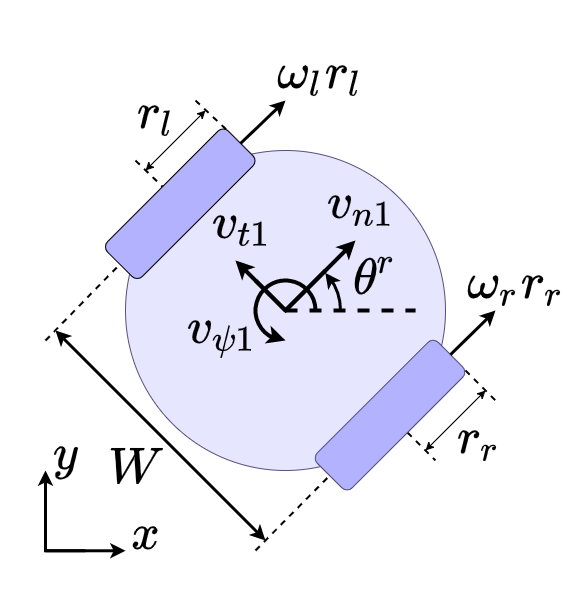

The diagram above was exported from draw.io. Its source (the exported page's mxGraphModel, read from the mxfile embedded in the PNG):
<mxGraphModel dx="981" dy="1697" grid="1" gridSize="10" guides="1" tooltips="1" connect="1" arrows="1" fold="1" page="1" pageScale="1" pageWidth="827" pageHeight="1169" math="1" shadow="0">
  <root>
    <mxCell id="0" />
    <mxCell id="1" parent="0" />
    <mxCell id="_4I1pvQWdjLaJ3k8_ePh-1" value="" style="ellipse;whiteSpace=wrap;html=1;aspect=fixed;fillColor=#e6e6ff;strokeColor=#56517e;strokeWidth=1;" parent="1" vertex="1">
      <mxGeometry x="280" y="120" width="320" height="320" as="geometry" />
    </mxCell>
    <mxCell id="_4I1pvQWdjLaJ3k8_ePh-66" value="$$\theta^r$$" style="text;html=1;align=center;verticalAlign=middle;resizable=0;points=[];autosize=1;strokeColor=none;fillColor=none;fontSize=42;" parent="1" vertex="1">
      <mxGeometry x="405" y="220" width="250" height="60" as="geometry" />
    </mxCell>
    <mxCell id="_4I1pvQWdjLaJ3k8_ePh-4" value="" style="endArrow=none;html=1;rounded=0;startArrow=none;dashed=1;strokeWidth=2;exitX=0.5;exitY=1;exitDx=0;exitDy=0;" parent="1" source="_4I1pvQWdjLaJ3k8_ePh-51" edge="1">
      <mxGeometry width="50" height="50" relative="1" as="geometry">
        <mxPoint x="564.2624094374075" y="404.01792962191985" as="sourcePoint" />
        <mxPoint x="590" y="430" as="targetPoint" />
      </mxGeometry>
    </mxCell>
    <mxCell id="_4I1pvQWdjLaJ3k8_ePh-2" value="" style="rounded=1;whiteSpace=wrap;html=1;rotation=-45;fillColor=#b2b2ff;" parent="1" vertex="1">
      <mxGeometry x="249.27" y="148.66" width="170.91" height="49.27" as="geometry" />
    </mxCell>
    <mxCell id="_4I1pvQWdjLaJ3k8_ePh-7" value="" style="endArrow=none;html=1;rounded=0;dashed=1;strokeWidth=2;" parent="1" target="_4I1pvQWdjLaJ3k8_ePh-2" edge="1">
      <mxGeometry width="50" height="50" relative="1" as="geometry">
        <mxPoint x="290" y="130" as="sourcePoint" />
        <mxPoint x="528.7867965644034" y="368.78679656440363" as="targetPoint" />
      </mxGeometry>
    </mxCell>
    <mxCell id="_4I1pvQWdjLaJ3k8_ePh-9" value="" style="endArrow=classic;html=1;rounded=0;strokeWidth=4;" parent="1" edge="1">
      <mxGeometry width="50" height="50" relative="1" as="geometry">
        <mxPoint x="440" y="280" as="sourcePoint" />
        <mxPoint x="510" y="210" as="targetPoint" />
      </mxGeometry>
    </mxCell>
    <mxCell id="_4I1pvQWdjLaJ3k8_ePh-10" value="" style="endArrow=classic;html=1;rounded=0;strokeWidth=4;" parent="1" edge="1">
      <mxGeometry width="50" height="50" relative="1" as="geometry">
        <mxPoint x="440" y="280" as="sourcePoint" />
        <mxPoint x="390" y="230" as="targetPoint" />
      </mxGeometry>
    </mxCell>
    <mxCell id="_4I1pvQWdjLaJ3k8_ePh-13" value="" style="endArrow=none;dashed=1;html=1;rounded=0;strokeWidth=4;" parent="1" edge="1">
      <mxGeometry width="50" height="50" relative="1" as="geometry">
        <mxPoint x="440" y="280" as="sourcePoint" />
        <mxPoint x="570" y="280" as="targetPoint" />
      </mxGeometry>
    </mxCell>
    <mxCell id="_4I1pvQWdjLaJ3k8_ePh-18" value="" style="curved=1;endArrow=classic;html=1;rounded=0;strokeWidth=4;exitX=0.265;exitY=0.922;exitDx=0;exitDy=0;exitPerimeter=0;" parent="1" source="_4I1pvQWdjLaJ3k8_ePh-20" edge="1">
      <mxGeometry width="50" height="50" relative="1" as="geometry">
        <mxPoint x="414.46" y="290" as="sourcePoint" />
        <mxPoint x="440" y="310" as="targetPoint" />
        <Array as="points" />
      </mxGeometry>
    </mxCell>
    <mxCell id="_4I1pvQWdjLaJ3k8_ePh-20" value="" style="verticalLabelPosition=bottom;verticalAlign=top;html=1;shape=mxgraph.basic.arc;strokeColor=#000000;strokeWidth=4;startAngle=0.5630955898699089;endAngle=0.2484085036175459;shadow=0;" parent="1" vertex="1">
      <mxGeometry x="410" y="250" width="60" height="60" as="geometry" />
    </mxCell>
    <mxCell id="_4I1pvQWdjLaJ3k8_ePh-22" value="" style="verticalLabelPosition=bottom;verticalAlign=top;html=1;shape=mxgraph.basic.arc;strokeColor=#000000;strokeWidth=3;startAngle=0.1482385725667572;endAngle=0.2484085036175459;shadow=0;" parent="1" vertex="1">
      <mxGeometry x="385" y="225" width="110" height="110" as="geometry" />
    </mxCell>
    <mxCell id="_4I1pvQWdjLaJ3k8_ePh-23" value="" style="curved=1;endArrow=classic;html=1;rounded=0;strokeWidth=3;exitX=0.911;exitY=0.225;exitDx=0;exitDy=0;exitPerimeter=0;entryX=0.862;entryY=0.158;entryDx=0;entryDy=0;entryPerimeter=0;" parent="1" source="_4I1pvQWdjLaJ3k8_ePh-22" target="_4I1pvQWdjLaJ3k8_ePh-22" edge="1">
      <mxGeometry width="50" height="50" relative="1" as="geometry">
        <mxPoint x="470" y="239" as="sourcePoint" />
        <mxPoint x="480" y="240" as="targetPoint" />
        <Array as="points" />
      </mxGeometry>
    </mxCell>
    <mxCell id="_4I1pvQWdjLaJ3k8_ePh-24" value="" style="endArrow=classic;html=1;rounded=0;strokeWidth=3;" parent="1" edge="1">
      <mxGeometry width="50" height="50" relative="1" as="geometry">
        <mxPoint x="200" y="520" as="sourcePoint" />
        <mxPoint x="200" y="440.00000000000006" as="targetPoint" />
      </mxGeometry>
    </mxCell>
    <mxCell id="_4I1pvQWdjLaJ3k8_ePh-25" value="" style="endArrow=classic;html=1;rounded=0;strokeWidth=3;" parent="1" edge="1">
      <mxGeometry width="50" height="50" relative="1" as="geometry">
        <mxPoint x="200" y="520.28" as="sourcePoint" />
        <mxPoint x="280" y="520.28" as="targetPoint" />
      </mxGeometry>
    </mxCell>
    <mxCell id="_4I1pvQWdjLaJ3k8_ePh-28" value="" style="endArrow=none;html=1;rounded=0;strokeWidth=3;" parent="1" edge="1">
      <mxGeometry width="50" height="50" relative="1" as="geometry">
        <mxPoint x="240" y="520.28" as="sourcePoint" />
        <mxPoint x="200" y="480.28000000000003" as="targetPoint" />
        <Array as="points">
          <mxPoint x="200" y="520.28" />
        </Array>
      </mxGeometry>
    </mxCell>
    <mxCell id="_4I1pvQWdjLaJ3k8_ePh-29" value="" style="endArrow=none;html=1;rounded=0;strokeWidth=4;" parent="1" edge="1">
      <mxGeometry width="50" height="50" relative="1" as="geometry">
        <mxPoint x="480" y="240" as="sourcePoint" />
        <mxPoint x="410" y="250" as="targetPoint" />
        <Array as="points">
          <mxPoint x="440" y="280" />
        </Array>
      </mxGeometry>
    </mxCell>
    <mxCell id="_4I1pvQWdjLaJ3k8_ePh-31" value="" style="endArrow=none;html=1;rounded=0;strokeWidth=2;dashed=1;entryX=0;entryY=0.5;entryDx=0;entryDy=0;" parent="1" target="_4I1pvQWdjLaJ3k8_ePh-2" edge="1">
      <mxGeometry width="50" height="50" relative="1" as="geometry">
        <mxPoint x="200" y="310" as="sourcePoint" />
        <mxPoint x="320" y="190" as="targetPoint" />
      </mxGeometry>
    </mxCell>
    <mxCell id="_4I1pvQWdjLaJ3k8_ePh-35" value="" style="endArrow=classic;startArrow=classic;html=1;rounded=0;strokeWidth=3;" parent="1" edge="1">
      <mxGeometry width="50" height="50" relative="1" as="geometry">
        <mxPoint x="420" y="510" as="sourcePoint" />
        <mxPoint x="210" y="300" as="targetPoint" />
      </mxGeometry>
    </mxCell>
    <mxCell id="_4I1pvQWdjLaJ3k8_ePh-40" value="" style="endArrow=none;html=1;rounded=0;strokeWidth=2;dashed=1;entryX=0;entryY=0.5;entryDx=0;entryDy=0;" parent="1" target="_4I1pvQWdjLaJ3k8_ePh-51" edge="1">
      <mxGeometry width="50" height="50" relative="1" as="geometry">
        <mxPoint x="410" y="520" as="sourcePoint" />
        <mxPoint x="530" y="400" as="targetPoint" />
      </mxGeometry>
    </mxCell>
    <mxCell id="_4I1pvQWdjLaJ3k8_ePh-47" value="" style="endArrow=none;html=1;rounded=0;dashed=1;strokeWidth=2;entryX=0.998;entryY=0.11;entryDx=0;entryDy=0;entryPerimeter=0;" parent="1" target="_4I1pvQWdjLaJ3k8_ePh-2" edge="1">
      <mxGeometry width="50" height="50" relative="1" as="geometry">
        <mxPoint x="350" y="70" as="sourcePoint" />
        <mxPoint x="387.02242066174995" y="106.15842822918876" as="targetPoint" />
      </mxGeometry>
    </mxCell>
    <mxCell id="_4I1pvQWdjLaJ3k8_ePh-48" value="" style="endArrow=classic;startArrow=classic;html=1;rounded=0;strokeWidth=1;" parent="1" edge="1">
      <mxGeometry width="50" height="50" relative="1" as="geometry">
        <mxPoint x="300" y="140" as="sourcePoint" />
        <mxPoint x="360" y="80" as="targetPoint" />
      </mxGeometry>
    </mxCell>
    <mxCell id="_4I1pvQWdjLaJ3k8_ePh-52" value="" style="endArrow=none;html=1;rounded=0;startArrow=none;dashed=1;strokeWidth=2;exitX=0.5;exitY=1;exitDx=0;exitDy=0;" parent="1" edge="1">
      <mxGeometry width="50" height="50" relative="1" as="geometry">
        <mxPoint x="620.0045755545304" y="340.0045755545306" as="sourcePoint" />
        <mxPoint x="650" y="370" as="targetPoint" />
      </mxGeometry>
    </mxCell>
    <mxCell id="_4I1pvQWdjLaJ3k8_ePh-55" value="" style="endArrow=classic;startArrow=classic;html=1;rounded=0;strokeWidth=1;" parent="1" edge="1">
      <mxGeometry width="50" height="50" relative="1" as="geometry">
        <mxPoint x="580" y="420" as="sourcePoint" />
        <mxPoint x="640" y="360" as="targetPoint" />
      </mxGeometry>
    </mxCell>
    <mxCell id="_4I1pvQWdjLaJ3k8_ePh-51" value="" style="rounded=1;whiteSpace=wrap;html=1;rotation=-45;fillColor=#b2b2ff;strokeColor=#56517e;gradientColor=none;" parent="1" vertex="1">
      <mxGeometry x="459.09" y="360" width="170.91" height="49.27" as="geometry" />
    </mxCell>
    <mxCell id="_4I1pvQWdjLaJ3k8_ePh-56" value="" style="endArrow=classic;html=1;rounded=0;strokeWidth=3;exitX=1;exitY=0.5;exitDx=0;exitDy=0;" parent="1" source="_4I1pvQWdjLaJ3k8_ePh-2" edge="1">
      <mxGeometry width="50" height="50" relative="1" as="geometry">
        <mxPoint x="364" y="140" as="sourcePoint" />
        <mxPoint x="440" y="70" as="targetPoint" />
      </mxGeometry>
    </mxCell>
    <mxCell id="_4I1pvQWdjLaJ3k8_ePh-58" value="" style="endArrow=classic;html=1;rounded=0;strokeWidth=3;exitX=1;exitY=0.5;exitDx=0;exitDy=0;" parent="1" source="_4I1pvQWdjLaJ3k8_ePh-51" edge="1">
      <mxGeometry width="50" height="50" relative="1" as="geometry">
        <mxPoint x="610.0008099862965" y="322.8691900137037" as="sourcePoint" />
        <mxPoint x="650" y="280" as="targetPoint" />
      </mxGeometry>
    </mxCell>
    <mxCell id="_4I1pvQWdjLaJ3k8_ePh-59" value="&lt;font style=&quot;font-size: 42px;&quot;&gt;$$y$$&lt;/font&gt;" style="text;html=1;align=center;verticalAlign=middle;resizable=0;points=[];autosize=1;strokeColor=none;fillColor=none;" parent="1" vertex="1">
      <mxGeometry x="155" y="410" width="130" height="30" as="geometry" />
    </mxCell>
    <mxCell id="_4I1pvQWdjLaJ3k8_ePh-60" value="&lt;font style=&quot;font-size: 42px;&quot;&gt;$$x$$&lt;/font&gt;" style="text;html=1;align=center;verticalAlign=middle;resizable=0;points=[];autosize=1;strokeColor=none;fillColor=none;strokeWidth=2;" parent="1" vertex="1">
      <mxGeometry x="235" y="490" width="130" height="30" as="geometry" />
    </mxCell>
    <mxCell id="_4I1pvQWdjLaJ3k8_ePh-68" value="&lt;span style=&quot;color: rgb(0, 0, 0); font-family: Helvetica; font-size: 42px; font-style: normal; font-variant-ligatures: normal; font-variant-caps: normal; font-weight: 400; letter-spacing: normal; orphans: 2; text-align: center; text-indent: 0px; text-transform: none; widows: 2; word-spacing: 0px; -webkit-text-stroke-width: 0px; background-color: rgb(248, 249, 250); text-decoration-thickness: initial; text-decoration-style: initial; text-decoration-color: initial; float: none; display: inline !important;&quot;&gt;$$v_{\psi1}$$&lt;/span&gt;" style="text;whiteSpace=wrap;html=1;fontSize=42;strokeWidth=1;" parent="1" vertex="1">
      <mxGeometry x="340" y="225" width="35" height="70" as="geometry" />
    </mxCell>
    <mxCell id="_4I1pvQWdjLaJ3k8_ePh-69" value="&lt;span style=&quot;color: rgb(0, 0, 0); font-family: Helvetica; font-size: 42px; font-style: normal; font-variant-ligatures: normal; font-variant-caps: normal; font-weight: 400; letter-spacing: normal; orphans: 2; text-align: center; text-indent: 0px; text-transform: none; widows: 2; word-spacing: 0px; -webkit-text-stroke-width: 0px; background-color: rgb(248, 249, 250); text-decoration-thickness: initial; text-decoration-style: initial; text-decoration-color: initial; float: none; display: inline !important;&quot;&gt;$$v_{n1}$$&lt;/span&gt;" style="text;whiteSpace=wrap;html=1;fontSize=42;" parent="1" vertex="1">
      <mxGeometry x="480" y="100" width="220" height="70" as="geometry" />
    </mxCell>
    <mxCell id="_4I1pvQWdjLaJ3k8_ePh-70" value="&lt;span style=&quot;color: rgb(0, 0, 0); font-family: Helvetica; font-size: 42px; font-style: normal; font-variant-ligatures: normal; font-variant-caps: normal; font-weight: 400; letter-spacing: normal; orphans: 2; text-align: center; text-indent: 0px; text-transform: none; widows: 2; word-spacing: 0px; -webkit-text-stroke-width: 0px; background-color: rgb(248, 249, 250); text-decoration-thickness: initial; text-decoration-style: initial; text-decoration-color: initial; float: none; display: inline !important;&quot;&gt;$$v_{t1}$$&lt;/span&gt;" style="text;whiteSpace=wrap;html=1;fontSize=42;" parent="1" vertex="1">
      <mxGeometry x="365" y="120" width="220" height="70" as="geometry" />
    </mxCell>
    <mxCell id="_4I1pvQWdjLaJ3k8_ePh-72" value="$$W$$" style="text;html=1;align=center;verticalAlign=middle;resizable=0;points=[];autosize=1;strokeColor=none;fillColor=none;fontSize=42;" parent="1" vertex="1">
      <mxGeometry x="215" y="409.27" width="150" height="60" as="geometry" />
    </mxCell>
    <mxCell id="_4I1pvQWdjLaJ3k8_ePh-73" value="&lt;span style=&quot;color: rgb(0, 0, 0); font-family: Helvetica; font-size: 42px; font-style: normal; font-variant-ligatures: normal; font-variant-caps: normal; font-weight: 400; letter-spacing: normal; orphans: 2; text-align: center; text-indent: 0px; text-transform: none; widows: 2; word-spacing: 0px; -webkit-text-stroke-width: 0px; background-color: rgb(248, 249, 250); text-decoration-thickness: initial; text-decoration-style: initial; text-decoration-color: initial; float: none; display: inline !important;&quot;&gt;$$\omega_lr_l$$&lt;/span&gt;" style="text;whiteSpace=wrap;html=1;fontSize=42;" parent="1" vertex="1">
      <mxGeometry x="430.18" y="-30" width="39.82" height="40" as="geometry" />
    </mxCell>
    <mxCell id="_4I1pvQWdjLaJ3k8_ePh-74" value="&lt;span style=&quot;color: rgb(0, 0, 0); font-family: Helvetica; font-size: 42px; font-style: normal; font-variant-ligatures: normal; font-variant-caps: normal; font-weight: 400; letter-spacing: normal; orphans: 2; text-align: center; text-indent: 0px; text-transform: none; widows: 2; word-spacing: 0px; -webkit-text-stroke-width: 0px; background-color: rgb(248, 249, 250); text-decoration-thickness: initial; text-decoration-style: initial; text-decoration-color: initial; float: none; display: inline !important;&quot;&gt;$$\omega_rr_r$$&lt;/span&gt;" style="text;whiteSpace=wrap;html=1;fontSize=42;" parent="1" vertex="1">
      <mxGeometry x="620" y="180" width="40" height="70" as="geometry" />
    </mxCell>
    <mxCell id="_4I1pvQWdjLaJ3k8_ePh-75" value="&lt;span style=&quot;color: rgb(0, 0, 0); font-family: Helvetica; font-size: 42px; font-style: normal; font-variant-ligatures: normal; font-variant-caps: normal; font-weight: 400; letter-spacing: normal; orphans: 2; text-align: center; text-indent: 0px; text-transform: none; widows: 2; word-spacing: 0px; -webkit-text-stroke-width: 0px; background-color: rgb(248, 249, 250); text-decoration-thickness: initial; text-decoration-style: initial; text-decoration-color: initial; float: none; display: inline !important;&quot;&gt;$$r_l$$&lt;/span&gt;" style="text;whiteSpace=wrap;html=1;fontSize=42;" parent="1" vertex="1">
      <mxGeometry x="290" y="10" width="220" height="70" as="geometry" />
    </mxCell>
    <mxCell id="_4I1pvQWdjLaJ3k8_ePh-76" value="&lt;span style=&quot;color: rgb(0, 0, 0); font-family: Helvetica; font-size: 42px; font-style: normal; font-variant-ligatures: normal; font-variant-caps: normal; font-weight: 400; letter-spacing: normal; orphans: 2; text-align: center; text-indent: 0px; text-transform: none; widows: 2; word-spacing: 0px; -webkit-text-stroke-width: 0px; background-color: rgb(248, 249, 250); text-decoration-thickness: initial; text-decoration-style: initial; text-decoration-color: initial; float: none; display: inline !important;&quot;&gt;$$r_r$$&lt;/span&gt;" style="text;whiteSpace=wrap;html=1;fontSize=42;" parent="1" vertex="1">
      <mxGeometry x="610" y="335" width="20" height="70" as="geometry" />
    </mxCell>
  </root>
</mxGraphModel>